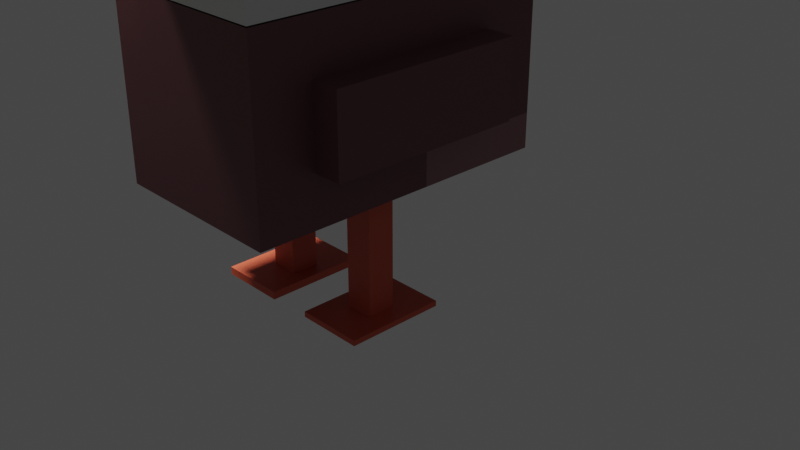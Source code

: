 # Source: pato.blend  (saved by Blender 3.6.11; exported with 4.5.12 LTS)
import bpy
from mathutils import Matrix  # noqa: F401  (used for matrix-valued properties, if any)

bpy.ops.wm.read_factory_settings(use_empty=True)
scene = bpy.context.scene
scene.name = 'Scene'

# ---- collections
col_collection = bpy.data.collections.new('Collection'); scene.collection.children.link(col_collection)

# ---- materials (node trees are filled in below, after node groups)
mat_material_008 = bpy.data.materials.new('Material.008')
mat_material_008.use_transparent_shadow = False
mat_material_001 = bpy.data.materials.new('Material.001')
mat_material_001.alpha_threshold = 0.0
mat_material_001.use_transparent_shadow = False
mat_material_001.roughness = 0.5
mat_material_001.line_color = (0.0, 0.0, 0.0, 1.0)
mat_material = bpy.data.materials.new('Material')
mat_material.alpha_threshold = 0.0
mat_material.use_transparent_shadow = False
mat_material.roughness = 0.5
mat_material.line_color = (0.0, 0.0, 0.0, 1.0)
mat_material_009 = bpy.data.materials.new('Material.009')
mat_material_009.use_transparent_shadow = False
mat_material_003 = bpy.data.materials.new('Material.003')
mat_material_003.alpha_threshold = 0.0
mat_material_003.use_transparent_shadow = False
mat_material_003.roughness = 0.5
mat_material_003.line_color = (0.0, 0.0, 0.0, 1.0)
mat_material_005 = bpy.data.materials.new('Material.005')
mat_material_005.use_transparent_shadow = False
mat_material_006 = bpy.data.materials.new('Material.006')
mat_material_006.use_transparent_shadow = False
mat_material_004 = bpy.data.materials.new('Material.004')
mat_material_004.use_transparent_shadow = False

# ---- material node trees
mat_material_008.use_nodes = True; mat_material_008.node_tree.nodes.clear()
_N = mat_material_008.node_tree.nodes; _L = mat_material_008.node_tree.links
n0 = _N.new('ShaderNodeBsdfPrincipled'); n0.name = 'Principled BSDF'; n0.location = (10, 300)
n0.distribution = 'GGX'
n0.subsurface_method = 'RANDOM_WALK_SKIN'
n0.inputs[0].default_value = (0.1714, 0.06301, 0.07227, 1.0)
n0.inputs[3].default_value = 1.45
n0.inputs[27].default_value = (0.0, 0.0, 0.0, 1.0)
n0.inputs[28].default_value = 1.0
n1 = _N.new('ShaderNodeOutputMaterial'); n1.name = 'Material Output'; n1.location = (300, 300)
_L.new(n0.outputs[0], n1.inputs[0])
n1.is_active_output = True
mat_material_001.use_nodes = True; mat_material_001.node_tree.nodes.clear()
_N = mat_material_001.node_tree.nodes; _L = mat_material_001.node_tree.links
n0 = _N.new('ShaderNodeOutputMaterial'); n0.name = 'Material Output'; n0.location = (300, 300)
n1 = _N.new('ShaderNodeBsdfPrincipled'); n1.name = 'Principled BSDF'; n1.location = (10, 300)
n1.distribution = 'GGX'
n1.subsurface_method = 'RANDOM_WALK_SKIN'
n1.inputs[0].default_value = (0.05448, 0.305, 0.1651, 1.0)
n1.inputs[3].default_value = 1.45
n1.inputs[27].default_value = (0.0, 0.0, 0.0, 1.0)
n1.inputs[28].default_value = 1.0
_L.new(n1.outputs[0], n0.inputs[0])
n0.is_active_output = True
mat_material.use_nodes = True; mat_material.node_tree.nodes.clear()
_N = mat_material.node_tree.nodes; _L = mat_material.node_tree.links
n0 = _N.new('ShaderNodeOutputMaterial'); n0.name = 'Material Output'; n0.location = (300, 300)
n1 = _N.new('ShaderNodeBsdfPrincipled'); n1.name = 'Principled BSDF'; n1.location = (10, 300)
n1.distribution = 'GGX'
n1.subsurface_method = 'RANDOM_WALK_SKIN'
n1.inputs[3].default_value = 1.45
n1.inputs[27].default_value = (0.0, 0.0, 0.0, 1.0)
n1.inputs[28].default_value = 1.0
_L.new(n1.outputs[0], n0.inputs[0])
n0.is_active_output = True
mat_material_009.use_nodes = True; mat_material_009.node_tree.nodes.clear()
_N = mat_material_009.node_tree.nodes; _L = mat_material_009.node_tree.links
n0 = _N.new('ShaderNodeBsdfPrincipled'); n0.name = 'Principled BSDF'; n0.location = (10, 300)
n0.distribution = 'GGX'
n0.subsurface_method = 'RANDOM_WALK_SKIN'
n0.inputs[0].default_value = (0.3005, 0.147, 0.162, 1.0)
n0.inputs[3].default_value = 1.45
n0.inputs[27].default_value = (0.0, 0.0, 0.0, 1.0)
n0.inputs[28].default_value = 1.0
n1 = _N.new('ShaderNodeOutputMaterial'); n1.name = 'Material Output'; n1.location = (300, 300)
_L.new(n0.outputs[0], n1.inputs[0])
n1.is_active_output = True
mat_material_003.use_nodes = True; mat_material_003.node_tree.nodes.clear()
_N = mat_material_003.node_tree.nodes; _L = mat_material_003.node_tree.links
n0 = _N.new('ShaderNodeOutputMaterial'); n0.name = 'Material Output'; n0.location = (300, 300)
n1 = _N.new('ShaderNodeBsdfPrincipled'); n1.name = 'Principled BSDF'; n1.location = (10, 300)
n1.distribution = 'GGX'
n1.subsurface_method = 'RANDOM_WALK_SKIN'
n1.inputs[0].default_value = (1.0, 0.8308, 0.1022, 1.0)
n1.inputs[3].default_value = 1.45
n1.inputs[27].default_value = (0.0, 0.0, 0.0, 1.0)
n1.inputs[28].default_value = 1.0
_L.new(n1.outputs[0], n0.inputs[0])
n0.is_active_output = True
mat_material_005.use_nodes = True; mat_material_005.node_tree.nodes.clear()
_N = mat_material_005.node_tree.nodes; _L = mat_material_005.node_tree.links
n0 = _N.new('ShaderNodeBsdfPrincipled'); n0.name = 'Principled BSDF'; n0.location = (10, 300)
n0.distribution = 'GGX'
n0.subsurface_method = 'RANDOM_WALK_SKIN'
n0.inputs[3].default_value = 1.45
n0.inputs[27].default_value = (0.0, 0.0, 0.0, 1.0)
n0.inputs[28].default_value = 1.0
n1 = _N.new('ShaderNodeOutputMaterial'); n1.name = 'Material Output'; n1.location = (300, 300)
_L.new(n0.outputs[0], n1.inputs[0])
n1.is_active_output = True
mat_material_006.use_nodes = True; mat_material_006.node_tree.nodes.clear()
_N = mat_material_006.node_tree.nodes; _L = mat_material_006.node_tree.links
n0 = _N.new('ShaderNodeBsdfPrincipled'); n0.name = 'Principled BSDF'; n0.location = (10, 300)
n0.distribution = 'GGX'
n0.subsurface_method = 'RANDOM_WALK_SKIN'
n0.inputs[0].default_value = (0.009957, 0.0008268, 0.01709, 1.0)
n0.inputs[3].default_value = 1.45
n0.inputs[27].default_value = (0.0, 0.0, 0.0, 1.0)
n0.inputs[28].default_value = 1.0
n1 = _N.new('ShaderNodeOutputMaterial'); n1.name = 'Material Output'; n1.location = (300, 300)
_L.new(n0.outputs[0], n1.inputs[0])
n1.is_active_output = True
mat_material_004.use_nodes = True; mat_material_004.node_tree.nodes.clear()
_N = mat_material_004.node_tree.nodes; _L = mat_material_004.node_tree.links
n0 = _N.new('ShaderNodeBsdfPrincipled'); n0.name = 'Principled BSDF'; n0.location = (10, 300)
n0.distribution = 'GGX'
n0.subsurface_method = 'RANDOM_WALK_SKIN'
n0.inputs[0].default_value = (0.6376, 0.09759, 0.04519, 1.0)
n0.inputs[3].default_value = 1.45
n0.inputs[27].default_value = (0.0, 0.0, 0.0, 1.0)
n0.inputs[28].default_value = 1.0
n1 = _N.new('ShaderNodeOutputMaterial'); n1.name = 'Material Output'; n1.location = (300, 300)
_L.new(n0.outputs[0], n1.inputs[0])
n1.is_active_output = True

# ---- world
world_world = bpy.data.worlds.new('World'); scene.world = world_world
world_world.use_nodes = True; world_world.node_tree.nodes.clear()
_N = world_world.node_tree.nodes; _L = world_world.node_tree.links
n0 = _N.new('ShaderNodeOutputWorld'); n0.name = 'World Output'; n0.location = (300, 300)
n1 = _N.new('ShaderNodeBackground'); n1.name = 'Background'; n1.location = (10, 300)
n1.inputs[0].default_value = (0.05088, 0.05088, 0.05088, 1.0)
_L.new(n1.outputs[0], n0.inputs[0])
n0.is_active_output = True
world_world.color = (0.05088, 0.05088, 0.05088)
world_world.use_sun_shadow = False
world_world.sun_shadow_jitter_overblur = 0.0

# ---- cameras
cam_camera = bpy.data.cameras.new('Camera')
cam_camera.clip_end = 100.0
cam_camera.ortho_scale = 7.314

# ---- lights
light_light = bpy.data.lights.new('Light', 'POINT')
light_light.transmission_factor = 0.0
light_light.energy = 5000.0
light_light.shadow_soft_size = 0.4773
light_light.shadow_maximum_resolution = 0.006
light_light.use_absolute_resolution = True

# ---- meshes
me_cube = bpy.data.meshes.new('Cube')
me_cube.from_pydata([(1.0, 1.0, 1.0), (1.0, 1.0, -1.0), (1.0, -1.0, 1.0), (1.0, -1.0, -1.0), (-1.0, 1.0, 1.0), (-1.0, 1.0, -1.0), (-1.0, -1.0, 1.0), (-1.0, -1.0, -1.0)], [], [(0, 4, 6, 2), (3, 2, 6, 7), (7, 6, 4, 5), (5, 1, 3, 7), (1, 0, 2, 3), (5, 4, 0, 1)])
_uv = me_cube.uv_layers.new(name='UVMap')
_uv.uv.foreach_set('vector', [0.625, 0.5, 0.875, 0.5, 0.875, 0.75, 0.625, 0.75, 0.375, 0.75, 0.625, 0.75, 0.625, 1.0, 0.375, 1.0, 0.375, 0.0, 0.625, 0.0, 0.625, 0.25, 0.375, 0.25, 0.125, 0.5, 0.375, 0.5, 0.375, 0.75, 0.125, 0.75, 0.375, 0.5, 0.625, 0.5, 0.625, 0.75, 0.375, 0.75, 0.375, 0.25, 0.625, 0.25, 0.625, 0.5, 0.375, 0.5])
me_cube.materials.append(mat_material_008)
me_cube.use_mirror_vertex_groups = False
me_cube.update()
me_cube_001 = bpy.data.meshes.new('Cube.001')
me_cube_001.from_pydata([(1.0, 1.0, 1.0), (1.0, 1.0, -1.0), (1.0, -1.0, 1.0), (1.0, -1.0, -1.0), (-1.0, 1.0, 1.0), (-1.0, 1.0, -1.0), (-1.0, -1.0, 1.0), (-1.0, -1.0, -1.0), (1.0, 1.0, -0.7518), (-1.0, -1.0, -0.7518), (1.0, -1.0, -0.7518), (-1.0, 1.0, -0.7518), (1.0, 1.0, -1.0), (1.0, -1.0, -1.0), (1.0, 1.0, -0.7518), (1.0, -1.0, -0.7518)], [], [(0, 4, 6, 2), (10, 2, 6, 9), (9, 6, 4, 11), (5, 1, 3, 7), (8, 0, 2, 10), (11, 4, 0, 8), (5, 11, 8, 1), (7, 9, 11, 5), (3, 10, 9, 7), (12, 14, 15, 13)])
me_cube_001.polygons.foreach_set('material_index', [0, 0, 0, 0, 0, 0, 1, 1, 1, 1])
_uv = me_cube_001.uv_layers.new(name='UVMap')
_uv.uv.foreach_set('vector', [0.625, 0.5, 0.875, 0.5, 0.875, 0.75, 0.625, 0.75, 0.406, 0.75, 0.625, 0.75, 0.625, 1.0, 0.406, 1.0, 0.406, 0.0, 0.625, 0.0, 0.625, 0.25, 0.406, 0.25, 0.125, 0.5, 0.375, 0.5, 0.375, 0.75, 0.125, 0.75, 0.406, 0.5, 0.625, 0.5, 0.625, 0.75, 0.406, 0.75, 0.406, 0.25, 0.625, 0.25, 0.625, 0.5, 0.406, 0.5, 0.375, 0.25, 0.406, 0.25, 0.406, 0.5, 0.375, 0.5, 0.375, 0.0, 0.406, 0.0, 0.406, 0.25, 0.375, 0.25, 0.375, 0.75, 0.406, 0.75, 0.406, 1.0, 0.375, 1.0, 0.375, 0.5, 0.406, 0.5, 0.406, 0.75, 0.375, 0.75])
me_cube_001.materials.append(mat_material_001)
me_cube_001.materials.append(mat_material)
me_cube_001.use_mirror_vertex_groups = False
me_cube_001.update()
me_cube_002 = bpy.data.meshes.new('Cube.002')
me_cube_002.from_pydata([(1.0, 1.0, 1.0), (1.0, 1.0, -1.0), (1.0, -1.0, 1.0), (1.0, -1.0, -1.0), (-1.0, 1.0, 1.0), (-1.0, 1.0, -1.0), (-1.0, -1.0, 1.0), (-1.0, -1.0, -1.0), (1.0, 1.0, -0.6077), (-1.0, -1.0, -0.6077), (1.0, -1.0, -0.6077), (-1.0, 1.0, -0.6077)], [], [(0, 4, 6, 2), (10, 2, 6, 9), (9, 6, 4, 11), (5, 1, 3, 7), (8, 0, 2, 10), (11, 4, 0, 8), (5, 11, 8, 1), (1, 8, 10, 3), (7, 9, 11, 5), (3, 10, 9, 7)])
me_cube_002.polygons.foreach_set('material_index', [0, 0, 0, 0, 0, 0, 1, 1, 1, 0])
_uv = me_cube_002.uv_layers.new(name='UVMap')
_uv.uv.foreach_set('vector', [0.625, 0.5, 0.875, 0.5, 0.875, 0.75, 0.625, 0.75, 0.424, 0.75, 0.625, 0.75, 0.625, 1.0, 0.424, 1.0, 0.424, 0.0, 0.625, 0.0, 0.625, 0.25, 0.424, 0.25, 0.125, 0.5, 0.375, 0.5, 0.375, 0.75, 0.125, 0.75, 0.424, 0.5, 0.625, 0.5, 0.625, 0.75, 0.424, 0.75, 0.424, 0.25, 0.625, 0.25, 0.625, 0.5, 0.424, 0.5, 0.375, 0.25, 0.424, 0.25, 0.424, 0.5, 0.375, 0.5, 0.375, 0.5, 0.424, 0.5, 0.424, 0.75, 0.375, 0.75, 0.375, 0.0, 0.424, 0.0, 0.424, 0.25, 0.375, 0.25, 0.375, 0.75, 0.424, 0.75, 0.424, 1.0, 0.375, 1.0])
me_cube_002.materials.append(mat_material_008)
me_cube_002.materials.append(mat_material_009)
me_cube_002.use_mirror_vertex_groups = False
me_cube_002.update()
me_cube_003 = bpy.data.meshes.new('Cube.003')
me_cube_003.from_pydata([(-1.089, -0.4285, -0.1593), (-1.089, -0.4285, 0.1593), (-1.089, 0.4285, -0.1593), (-1.089, 0.4285, 0.1593), (1.089, -0.4285, -0.1593), (1.089, -0.4285, 0.1593), (1.089, 0.4285, -0.1593), (1.089, 0.4285, 0.1593)], [], [(0, 1, 3, 2), (2, 3, 7, 6), (6, 7, 5, 4), (4, 5, 1, 0), (2, 6, 4, 0), (7, 3, 1, 5)])
_uv = me_cube_003.uv_layers.new(name='UVMap')
_uv.uv.foreach_set('vector', [0.375, 0.0, 0.625, 0.0, 0.625, 0.25, 0.375, 0.25, 0.375, 0.25, 0.625, 0.25, 0.625, 0.5, 0.375, 0.5, 0.375, 0.5, 0.625, 0.5, 0.625, 0.75, 0.375, 0.75, 0.375, 0.75, 0.625, 0.75, 0.625, 1.0, 0.375, 1.0, 0.125, 0.5, 0.375, 0.5, 0.375, 0.75, 0.125, 0.75, 0.625, 0.5, 0.875, 0.5, 0.875, 0.75, 0.625, 0.75])
me_cube_003.materials.append(mat_material_008)
me_cube_003.update()
me_cube_004 = bpy.data.meshes.new('Cube.004')
me_cube_004.from_pydata([(-1.089, -0.4285, -0.1593), (-1.089, -0.4285, 0.1593), (-1.089, 0.4285, -0.1593), (-1.089, 0.4285, 0.1593), (1.089, -0.4285, -0.1593), (1.089, -0.4285, 0.1593), (1.089, 0.4285, -0.1593), (1.089, 0.4285, 0.1593)], [], [(0, 1, 3, 2), (2, 3, 7, 6), (6, 7, 5, 4), (4, 5, 1, 0), (2, 6, 4, 0), (7, 3, 1, 5)])
_uv = me_cube_004.uv_layers.new(name='UVMap')
_uv.uv.foreach_set('vector', [0.375, 0.0, 0.625, 0.0, 0.625, 0.25, 0.375, 0.25, 0.375, 0.25, 0.625, 0.25, 0.625, 0.5, 0.375, 0.5, 0.375, 0.5, 0.625, 0.5, 0.625, 0.75, 0.375, 0.75, 0.375, 0.75, 0.625, 0.75, 0.625, 1.0, 0.375, 1.0, 0.125, 0.5, 0.375, 0.5, 0.375, 0.75, 0.125, 0.75, 0.625, 0.5, 0.875, 0.5, 0.875, 0.75, 0.625, 0.75])
me_cube_004.materials.append(mat_material_008)
me_cube_004.update()
me_cube_006 = bpy.data.meshes.new('Cube.006')
me_cube_006.from_pydata([(1.0, 1.0, 1.0), (1.0, 1.0, -1.0), (1.0, -1.0, 1.0), (1.0, -1.0, -1.0), (-1.0, 1.0, 1.0), (-1.0, 1.0, -1.0), (-1.0, -1.0, 1.0), (-1.0, -1.0, -1.0)], [], [(0, 4, 6, 2), (3, 2, 6, 7), (7, 6, 4, 5), (5, 1, 3, 7), (1, 0, 2, 3), (5, 4, 0, 1)])
_uv = me_cube_006.uv_layers.new(name='UVMap')
_uv.uv.foreach_set('vector', [0.625, 0.5, 0.875, 0.5, 0.875, 0.75, 0.625, 0.75, 0.375, 0.75, 0.625, 0.75, 0.625, 1.0, 0.375, 1.0, 0.375, 0.0, 0.625, 0.0, 0.625, 0.25, 0.375, 0.25, 0.125, 0.5, 0.375, 0.5, 0.375, 0.75, 0.125, 0.75, 0.375, 0.5, 0.625, 0.5, 0.625, 0.75, 0.375, 0.75, 0.375, 0.25, 0.625, 0.25, 0.625, 0.5, 0.375, 0.5])
me_cube_006.materials.append(mat_material_003)
me_cube_006.use_mirror_vertex_groups = False
me_cube_006.update()
me_cube_007 = bpy.data.meshes.new('Cube.007')
me_cube_007.from_pydata([(-0.3773, -0.2606, -0.03558), (-0.3773, -0.2606, 0.03558), (-0.3773, 0.2606, -0.03558), (-0.3773, 0.2606, 0.03558), (0.3773, -0.2606, -0.03558), (0.3773, -0.2606, 0.03558), (0.3773, 0.2606, -0.03558), (0.3773, 0.2606, 0.03558)], [], [(0, 1, 3, 2), (2, 3, 7, 6), (6, 7, 5, 4), (4, 5, 1, 0), (2, 6, 4, 0), (7, 3, 1, 5)])
_uv = me_cube_007.uv_layers.new(name='UVMap')
_uv.uv.foreach_set('vector', [0.375, 0.0, 0.625, 0.0, 0.625, 0.25, 0.375, 0.25, 0.375, 0.25, 0.625, 0.25, 0.625, 0.5, 0.375, 0.5, 0.375, 0.5, 0.625, 0.5, 0.625, 0.75, 0.375, 0.75, 0.375, 0.75, 0.625, 0.75, 0.625, 1.0, 0.375, 1.0, 0.125, 0.5, 0.375, 0.5, 0.375, 0.75, 0.125, 0.75, 0.625, 0.5, 0.875, 0.5, 0.875, 0.75, 0.625, 0.75])
me_cube_007.materials.append(mat_material_005)
me_cube_007.update()
me_cube_008 = bpy.data.meshes.new('Cube.008')
me_cube_008.from_pydata([(-0.3773, -0.2606, -0.03558), (-0.3773, -0.2606, 0.03558), (-0.3773, 0.2606, -0.03558), (-0.3773, 0.2606, 0.03558), (0.3773, -0.2606, -0.03558), (0.3773, -0.2606, 0.03558), (0.3773, 0.2606, -0.03558), (0.3773, 0.2606, 0.03558)], [], [(0, 1, 3, 2), (2, 3, 7, 6), (6, 7, 5, 4), (4, 5, 1, 0), (2, 6, 4, 0), (7, 3, 1, 5)])
_uv = me_cube_008.uv_layers.new(name='UVMap')
_uv.uv.foreach_set('vector', [0.375, 0.0, 0.625, 0.0, 0.625, 0.25, 0.375, 0.25, 0.375, 0.25, 0.625, 0.25, 0.625, 0.5, 0.375, 0.5, 0.375, 0.5, 0.625, 0.5, 0.625, 0.75, 0.375, 0.75, 0.375, 0.75, 0.625, 0.75, 0.625, 1.0, 0.375, 1.0, 0.125, 0.5, 0.375, 0.5, 0.375, 0.75, 0.125, 0.75, 0.625, 0.5, 0.875, 0.5, 0.875, 0.75, 0.625, 0.75])
me_cube_008.materials.append(mat_material)
me_cube_008.update()
me_cube_009 = bpy.data.meshes.new('Cube.009')
me_cube_009.from_pydata([(-0.1023, -0.09285, -0.04331), (-0.1023, -0.09285, 0.04331), (-0.1023, 0.09285, -0.04331), (-0.1023, 0.09285, 0.04331), (0.1023, -0.09285, -0.04331), (0.1023, -0.09285, 0.04331), (0.1023, 0.09285, -0.04331), (0.1023, 0.09285, 0.04331)], [], [(0, 1, 3, 2), (2, 3, 7, 6), (6, 7, 5, 4), (4, 5, 1, 0), (2, 6, 4, 0), (7, 3, 1, 5)])
_uv = me_cube_009.uv_layers.new(name='UVMap')
_uv.uv.foreach_set('vector', [0.375, 0.0, 0.625, 0.0, 0.625, 0.25, 0.375, 0.25, 0.375, 0.25, 0.625, 0.25, 0.625, 0.5, 0.375, 0.5, 0.375, 0.5, 0.625, 0.5, 0.625, 0.75, 0.375, 0.75, 0.375, 0.75, 0.625, 0.75, 0.625, 1.0, 0.375, 1.0, 0.125, 0.5, 0.375, 0.5, 0.375, 0.75, 0.125, 0.75, 0.625, 0.5, 0.875, 0.5, 0.875, 0.75, 0.625, 0.75])
me_cube_009.materials.append(mat_material_006)
me_cube_009.update()
me_cube_010 = bpy.data.meshes.new('Cube.010')
me_cube_010.from_pydata([(-0.1023, -0.09285, -0.04331), (-0.1023, -0.09285, 0.04331), (-0.1023, 0.09285, -0.04331), (-0.1023, 0.09285, 0.04331), (0.1023, -0.09285, -0.04331), (0.1023, -0.09285, 0.04331), (0.1023, 0.09285, -0.04331), (0.1023, 0.09285, 0.04331)], [], [(0, 1, 3, 2), (2, 3, 7, 6), (6, 7, 5, 4), (4, 5, 1, 0), (2, 6, 4, 0), (7, 3, 1, 5)])
_uv = me_cube_010.uv_layers.new(name='UVMap')
_uv.uv.foreach_set('vector', [0.375, 0.0, 0.625, 0.0, 0.625, 0.25, 0.375, 0.25, 0.375, 0.25, 0.625, 0.25, 0.625, 0.5, 0.375, 0.5, 0.375, 0.5, 0.625, 0.5, 0.625, 0.75, 0.375, 0.75, 0.375, 0.75, 0.625, 0.75, 0.625, 1.0, 0.375, 1.0, 0.125, 0.5, 0.375, 0.5, 0.375, 0.75, 0.125, 0.75, 0.625, 0.5, 0.875, 0.5, 0.875, 0.75, 0.625, 0.75])
me_cube_010.materials.append(mat_material_006)
me_cube_010.update()
me_cube_011 = bpy.data.meshes.new('Cube.011')
me_cube_011.from_pydata([(-1.0, -1.0, -1.0), (-1.0, -1.0, 1.0), (-1.0, 1.0, -1.0), (-1.0, 1.0, 1.0), (1.0, -1.0, -1.0), (1.0, -1.0, 1.0), (1.0, 1.0, -1.0), (1.0, 1.0, 1.0)], [], [(0, 1, 3, 2), (2, 3, 7, 6), (6, 7, 5, 4), (4, 5, 1, 0), (2, 6, 4, 0), (7, 3, 1, 5)])
_uv = me_cube_011.uv_layers.new(name='UVMap')
_uv.uv.foreach_set('vector', [0.375, 0.0, 0.625, 0.0, 0.625, 0.25, 0.375, 0.25, 0.375, 0.25, 0.625, 0.25, 0.625, 0.5, 0.375, 0.5, 0.375, 0.5, 0.625, 0.5, 0.625, 0.75, 0.375, 0.75, 0.375, 0.75, 0.625, 0.75, 0.625, 1.0, 0.375, 1.0, 0.125, 0.5, 0.375, 0.5, 0.375, 0.75, 0.125, 0.75, 0.625, 0.5, 0.875, 0.5, 0.875, 0.75, 0.625, 0.75])
me_cube_011.materials.append(mat_material_004)
me_cube_011.update()
me_cube_012 = bpy.data.meshes.new('Cube.012')
me_cube_012.from_pydata([(-1.0, -1.0, -1.0), (-1.0, -1.0, 1.0), (-1.0, 1.0, -1.0), (-1.0, 1.0, 1.0), (1.0, -1.0, -1.0), (1.0, -1.0, 1.0), (1.0, 1.0, -1.0), (1.0, 1.0, 1.0)], [], [(0, 1, 3, 2), (2, 3, 7, 6), (6, 7, 5, 4), (4, 5, 1, 0), (2, 6, 4, 0), (7, 3, 1, 5)])
_uv = me_cube_012.uv_layers.new(name='UVMap')
_uv.uv.foreach_set('vector', [0.375, 0.0, 0.625, 0.0, 0.625, 0.25, 0.375, 0.25, 0.375, 0.25, 0.625, 0.25, 0.625, 0.5, 0.375, 0.5, 0.375, 0.5, 0.625, 0.5, 0.625, 0.75, 0.375, 0.75, 0.375, 0.75, 0.625, 0.75, 0.625, 1.0, 0.375, 1.0, 0.125, 0.5, 0.375, 0.5, 0.375, 0.75, 0.125, 0.75, 0.625, 0.5, 0.875, 0.5, 0.875, 0.75, 0.625, 0.75])
me_cube_012.materials.append(mat_material_004)
me_cube_012.update()
me_cube_013 = bpy.data.meshes.new('Cube.013')
me_cube_013.from_pydata([(-1.0, -1.0, -1.0), (-1.0, -1.0, 1.0), (-1.0, 1.0, -1.0), (-1.0, 1.0, 1.0), (1.0, -1.0, -1.0), (1.0, -1.0, 1.0), (1.0, 1.0, -1.0), (1.0, 1.0, 1.0)], [], [(0, 1, 3, 2), (2, 3, 7, 6), (6, 7, 5, 4), (4, 5, 1, 0), (2, 6, 4, 0), (7, 3, 1, 5)])
_uv = me_cube_013.uv_layers.new(name='UVMap')
_uv.uv.foreach_set('vector', [0.375, 0.0, 0.625, 0.0, 0.625, 0.25, 0.375, 0.25, 0.375, 0.25, 0.625, 0.25, 0.625, 0.5, 0.375, 0.5, 0.375, 0.5, 0.625, 0.5, 0.625, 0.75, 0.375, 0.75, 0.375, 0.75, 0.625, 0.75, 0.625, 1.0, 0.375, 1.0, 0.125, 0.5, 0.375, 0.5, 0.375, 0.75, 0.125, 0.75, 0.625, 0.5, 0.875, 0.5, 0.875, 0.75, 0.625, 0.75])
me_cube_013.materials.append(mat_material_004)
me_cube_013.update()
me_cube_014 = bpy.data.meshes.new('Cube.014')
me_cube_014.from_pydata([(-1.0, -1.0, -1.0), (-1.0, -1.0, 1.0), (-1.0, 1.0, -1.0), (-1.0, 1.0, 1.0), (1.0, -1.0, -1.0), (1.0, -1.0, 1.0), (1.0, 1.0, -1.0), (1.0, 1.0, 1.0)], [], [(0, 1, 3, 2), (2, 3, 7, 6), (6, 7, 5, 4), (4, 5, 1, 0), (2, 6, 4, 0), (7, 3, 1, 5)])
_uv = me_cube_014.uv_layers.new(name='UVMap')
_uv.uv.foreach_set('vector', [0.375, 0.0, 0.625, 0.0, 0.625, 0.25, 0.375, 0.25, 0.375, 0.25, 0.625, 0.25, 0.625, 0.5, 0.375, 0.5, 0.375, 0.5, 0.625, 0.5, 0.625, 0.75, 0.375, 0.75, 0.375, 0.75, 0.625, 0.75, 0.625, 1.0, 0.375, 1.0, 0.125, 0.5, 0.375, 0.5, 0.375, 0.75, 0.125, 0.75, 0.625, 0.5, 0.875, 0.5, 0.875, 0.75, 0.625, 0.75])
me_cube_014.materials.append(mat_material_004)
me_cube_014.update()

# ---- objects
ob_cube = bpy.data.objects.new('Cube', me_cube)
ob_light = bpy.data.objects.new('Light', light_light)
ob_camera = bpy.data.objects.new('Camera', cam_camera)
ob_cube_001 = bpy.data.objects.new('Cube.001', me_cube_001)
ob_cube_002 = bpy.data.objects.new('Cube.002', me_cube_002)
ob_cube_003 = bpy.data.objects.new('Cube.003', me_cube_003)
ob_cube_004 = bpy.data.objects.new('Cube.004', me_cube_004)
ob_cube_006 = bpy.data.objects.new('Cube.006', me_cube_006)
ob_cube_007 = bpy.data.objects.new('Cube.007', me_cube_007)
ob_cube_008 = bpy.data.objects.new('Cube.008', me_cube_008)
ob_cube_009 = bpy.data.objects.new('Cube.009', me_cube_009)
ob_cube_010 = bpy.data.objects.new('Cube.010', me_cube_010)
ob_cube_011 = bpy.data.objects.new('Cube.011', me_cube_011)
ob_cube_012 = bpy.data.objects.new('Cube.012', me_cube_012)
ob_cube_013 = bpy.data.objects.new('Cube.013', me_cube_013)
ob_cube_014 = bpy.data.objects.new('Cube.014', me_cube_014)

# ---- transforms, parenting, visibility, modifiers, constraints
ob_cube.location = (0.0, 0.0, 2.31)
ob_cube.lock_rotations_4d = False
ob_cube.empty_display_type = 'ARROWS'
ob_cube.lineart.crease_threshold = 0.0
ob_light.location = (-2.502, -0.9836, 8.026)
ob_light.rotation_euler = (-0.1857, 0.3277, 2.463)
ob_light.lock_rotations_4d = False
ob_light.empty_display_type = 'ARROWS'
ob_light.color = (0.0, 0.0, 0.0, 0.0)
ob_light.lineart.crease_threshold = 0.0
ob_camera.location = (7.972, -5.923, 5.786)
ob_camera.rotation_euler = (1.109, 0.0, 0.8149)
ob_camera.lock_rotations_4d = False
ob_camera.empty_display_type = 'ARROWS'
ob_camera.color = (0.0, 0.0, 0.0, 0.0)
ob_camera.display_type = 'WIRE'
ob_camera.lineart.crease_threshold = 0.0
ob_cube_001.location = (0.0, 0.0, 4.297)
ob_cube_001.lock_rotations_4d = False
ob_cube_001.empty_display_type = 'ARROWS'
ob_cube_001.lineart.crease_threshold = 0.0
ob_cube_002.location = (0.0, 1.729, 2.31)
ob_cube_002.scale = (1.0, 0.7285, 1.0)
ob_cube_002.lock_rotations_4d = False
ob_cube_002.empty_display_type = 'ARROWS'
ob_cube_002.lineart.crease_threshold = 0.0
ob_cube_003.location = (1.159, 0.7235, 2.294)
ob_cube_003.rotation_euler = (1.571, -0.0, 1.571)
ob_cube_004.location = (-1.143, 0.8445, 2.294)
ob_cube_004.rotation_euler = (1.571, -0.0, 1.571)
ob_cube_006.location = (0.0, -1.38, 4.297)
ob_cube_006.scale = (0.4892, 0.4079, 0.2683)
ob_cube_006.lock_rotations_4d = False
ob_cube_006.empty_display_type = 'ARROWS'
ob_cube_006.lineart.crease_threshold = 0.0
ob_cube_007.location = (1.036, -0.1229, 4.708)
ob_cube_007.rotation_euler = (1.571, -0.0, 1.571)
ob_cube_008.location = (-1.031, -0.1229, 4.708)
ob_cube_008.rotation_euler = (1.571, -0.0, 1.571)
ob_cube_009.location = (1.114, -0.1179, 4.692)
ob_cube_009.rotation_euler = (1.571, -0.0, 1.571)
ob_cube_010.location = (-1.079, -0.1179, 4.692)
ob_cube_010.rotation_euler = (1.571, -0.0, 1.571)
ob_cube_011.location = (-0.5968, 0.5934, 0.619)
ob_cube_011.scale = (0.1627, 0.1561, 0.6937)
ob_cube_012.location = (0.6254, 0.5934, 0.619)
ob_cube_012.scale = (0.1627, 0.1561, 0.6937)
ob_cube_013.location = (0.6254, 0.5934, -0.05687)
ob_cube_013.scale = (0.3804, 0.562, 0.03093)
ob_cube_014.location = (-0.643, 0.5934, -0.05687)
ob_cube_014.scale = (0.3804, 0.562, 0.04421)

# ---- collection membership
col_collection.objects.link(ob_cube)
col_collection.objects.link(ob_light)
col_collection.objects.link(ob_camera)
col_collection.objects.link(ob_cube_001)
col_collection.objects.link(ob_cube_002)
col_collection.objects.link(ob_cube_003)
col_collection.objects.link(ob_cube_004)
col_collection.objects.link(ob_cube_006)
col_collection.objects.link(ob_cube_007)
col_collection.objects.link(ob_cube_008)
col_collection.objects.link(ob_cube_009)
col_collection.objects.link(ob_cube_010)
col_collection.objects.link(ob_cube_011)
col_collection.objects.link(ob_cube_012)
col_collection.objects.link(ob_cube_013)
col_collection.objects.link(ob_cube_014)

# ---- scene / render settings (as saved in the file)
scene.camera = ob_camera
scene.frame_start = 1; scene.frame_end = 250; scene.frame_set(1)
scene.render.engine = 'BLENDER_EEVEE_NEXT'
scene.cycles.sampling_pattern = 'TABULATED_SOBOL'
scene.view_settings.view_transform = 'Filmic'
bpy.context.view_layer.update()
